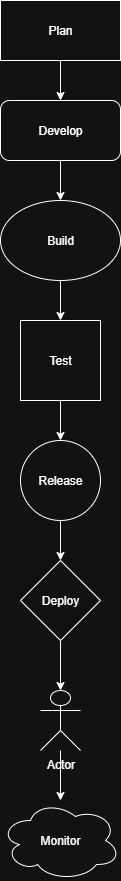

The diagram above was exported from draw.io. Its source (the exported page's mxGraphModel, read from the mxfile embedded in the PNG):
<mxGraphModel dx="735" dy="475" grid="1" gridSize="10" guides="1" tooltips="1" connect="1" arrows="1" fold="1" page="1" pageScale="1" pageWidth="850" pageHeight="1100" math="0" shadow="0">
  <root>
    <mxCell id="0" />
    <mxCell id="1" parent="0" />
    <mxCell id="3Slrc5DATl_06DYEmeVa-17" value="" style="edgeStyle=orthogonalEdgeStyle;rounded=0;orthogonalLoop=1;jettySize=auto;html=1;" edge="1" parent="1" source="3Slrc5DATl_06DYEmeVa-2" target="3Slrc5DATl_06DYEmeVa-4">
      <mxGeometry relative="1" as="geometry" />
    </mxCell>
    <mxCell id="3Slrc5DATl_06DYEmeVa-2" value="Plan" style="rounded=0;whiteSpace=wrap;html=1;" vertex="1" parent="1">
      <mxGeometry x="50" y="40" width="120" height="60" as="geometry" />
    </mxCell>
    <mxCell id="3Slrc5DATl_06DYEmeVa-24" value="" style="edgeStyle=orthogonalEdgeStyle;rounded=0;orthogonalLoop=1;jettySize=auto;html=1;" edge="1" parent="1" source="3Slrc5DATl_06DYEmeVa-4" target="3Slrc5DATl_06DYEmeVa-7">
      <mxGeometry relative="1" as="geometry" />
    </mxCell>
    <mxCell id="3Slrc5DATl_06DYEmeVa-4" value="Develop" style="rounded=1;whiteSpace=wrap;html=1;" vertex="1" parent="1">
      <mxGeometry x="50" y="140" width="120" height="60" as="geometry" />
    </mxCell>
    <mxCell id="3Slrc5DATl_06DYEmeVa-19" value="" style="edgeStyle=orthogonalEdgeStyle;rounded=0;orthogonalLoop=1;jettySize=auto;html=1;" edge="1" parent="1" source="3Slrc5DATl_06DYEmeVa-7" target="3Slrc5DATl_06DYEmeVa-8">
      <mxGeometry relative="1" as="geometry" />
    </mxCell>
    <mxCell id="3Slrc5DATl_06DYEmeVa-7" value="Build" style="ellipse;whiteSpace=wrap;html=1;" vertex="1" parent="1">
      <mxGeometry x="50" y="240" width="120" height="80" as="geometry" />
    </mxCell>
    <mxCell id="3Slrc5DATl_06DYEmeVa-20" value="" style="edgeStyle=orthogonalEdgeStyle;rounded=0;orthogonalLoop=1;jettySize=auto;html=1;" edge="1" parent="1" source="3Slrc5DATl_06DYEmeVa-8" target="3Slrc5DATl_06DYEmeVa-10">
      <mxGeometry relative="1" as="geometry" />
    </mxCell>
    <mxCell id="3Slrc5DATl_06DYEmeVa-8" value="Test" style="whiteSpace=wrap;html=1;aspect=fixed;" vertex="1" parent="1">
      <mxGeometry x="70" y="360" width="80" height="80" as="geometry" />
    </mxCell>
    <mxCell id="3Slrc5DATl_06DYEmeVa-21" value="" style="edgeStyle=orthogonalEdgeStyle;rounded=0;orthogonalLoop=1;jettySize=auto;html=1;" edge="1" parent="1" source="3Slrc5DATl_06DYEmeVa-10" target="3Slrc5DATl_06DYEmeVa-11">
      <mxGeometry relative="1" as="geometry" />
    </mxCell>
    <mxCell id="3Slrc5DATl_06DYEmeVa-10" value="Release" style="ellipse;whiteSpace=wrap;html=1;aspect=fixed;" vertex="1" parent="1">
      <mxGeometry x="70" y="480" width="80" height="80" as="geometry" />
    </mxCell>
    <mxCell id="3Slrc5DATl_06DYEmeVa-22" value="" style="edgeStyle=orthogonalEdgeStyle;rounded=0;orthogonalLoop=1;jettySize=auto;html=1;" edge="1" parent="1" source="3Slrc5DATl_06DYEmeVa-11" target="3Slrc5DATl_06DYEmeVa-12">
      <mxGeometry relative="1" as="geometry" />
    </mxCell>
    <mxCell id="3Slrc5DATl_06DYEmeVa-11" value="Deploy" style="rhombus;whiteSpace=wrap;html=1;" vertex="1" parent="1">
      <mxGeometry x="70" y="600" width="80" height="80" as="geometry" />
    </mxCell>
    <mxCell id="3Slrc5DATl_06DYEmeVa-23" value="" style="edgeStyle=orthogonalEdgeStyle;rounded=0;orthogonalLoop=1;jettySize=auto;html=1;" edge="1" parent="1" source="3Slrc5DATl_06DYEmeVa-12" target="3Slrc5DATl_06DYEmeVa-15">
      <mxGeometry relative="1" as="geometry" />
    </mxCell>
    <mxCell id="3Slrc5DATl_06DYEmeVa-12" value="Actor" style="shape=umlActor;verticalLabelPosition=bottom;verticalAlign=top;html=1;outlineConnect=0;" vertex="1" parent="1">
      <mxGeometry x="90" y="730" width="40" height="60" as="geometry" />
    </mxCell>
    <mxCell id="3Slrc5DATl_06DYEmeVa-15" value="Monitor" style="ellipse;shape=cloud;whiteSpace=wrap;html=1;" vertex="1" parent="1">
      <mxGeometry x="50" y="840" width="120" height="80" as="geometry" />
    </mxCell>
  </root>
</mxGraphModel>